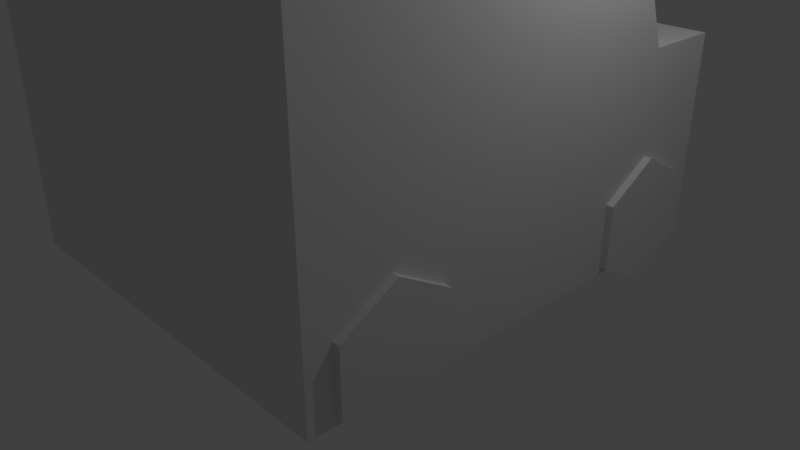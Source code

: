 # Source: swatvan.blend  (saved by Blender 2.77.0; exported with 4.5.12 LTS)
import bpy
from mathutils import Matrix  # noqa: F401  (used for matrix-valued properties, if any)

bpy.ops.wm.read_factory_settings(use_empty=True)
scene = bpy.context.scene
scene.name = 'Scene'

# ---- collections
col_collection_1 = bpy.data.collections.new('Collection 1'); scene.collection.children.link(col_collection_1)

# ---- materials (node trees are filled in below, after node groups)
mat_material_001 = bpy.data.materials.new('Material.001')
mat_material_001.alpha_threshold = 0.0
mat_material_001.use_transparent_shadow = False
mat_material_001.roughness = 0.5

# ---- material node trees

# ---- world
world_world = bpy.data.worlds.new('World'); scene.world = world_world
world_world.color = (0.05088, 0.05088, 0.05088)
world_world.use_sun_shadow = False
world_world.sun_shadow_jitter_overblur = 0.0
world_world.cycles.sampling_method = 'MANUAL'

# ---- cameras
cam_camera = bpy.data.cameras.new('Camera')
cam_camera.clip_end = 100.0
cam_camera.lens = 35.0
cam_camera.sensor_width = 32.0
cam_camera.sensor_height = 18.0
cam_camera.ortho_scale = 7.314
cam_camera.dof.focus_distance = 0.0
cam_camera.dof.aperture_fstop = 128.0

# ---- lights
light_lamp = bpy.data.lights.new('Lamp', 'POINT')
light_lamp.transmission_factor = 0.0
light_lamp.cutoff_distance = 30.0
light_lamp.energy = 100.0
light_lamp.shadow_buffer_clip_start = 1.001
light_lamp.shadow_soft_size = 0.1
light_lamp.shadow_maximum_resolution = 0.006
light_lamp.use_absolute_resolution = True

# ---- meshes
me_cylinder = bpy.data.meshes.new('Cylinder')
me_cylinder.from_pydata([(-2.499, 5.295, -5.589), (-2.499, 5.295, -3.589), (-1.632, 4.795, -5.589), (-1.632, 4.795, -3.589), (-1.632, 3.795, -5.589), (-1.632, 3.795, -3.589), (-2.497, 3.295, -5.589), (-2.497, 3.295, -3.589), (-3.364, 3.794, -5.589), (-3.364, 3.794, -3.589), (-3.364, 4.794, -5.589), (-3.364, 4.794, -3.589), (-2.499, 5.295, -1.0), (-2.499, 5.295, 1.0), (-1.632, 4.795, -1.0), (-1.632, 4.795, 1.0), (-1.632, 3.795, -1.0), (-1.632, 3.795, 1.0), (-2.497, 3.295, -1.0), (-2.497, 3.295, 1.0), (-3.364, 3.794, -1.0), (-3.364, 3.794, 1.0), (-3.364, 4.794, -1.0), (-3.364, 4.794, 1.0), (0.0, 1.0, -1.0), (0.0, 1.0, 1.0), (0.866, 0.5, -1.0), (0.866, 0.5, 1.0), (0.866, -0.5, -1.0), (0.866, -0.5, 1.0), (-8.742e-08, -1.0, -1.0), (-8.742e-08, -1.0, 1.0), (-0.866, -0.5, -1.0), (-0.866, -0.5, 1.0), (-0.866, 0.5, -1.0), (-0.866, 0.5, 1.0), (1.464e-06, 1.0, -5.589), (1.457e-06, 1.0, -3.589), (0.866, 0.5, -5.589), (0.866, 0.5, -3.589), (0.866, -0.5, -5.589), (0.866, -0.5, -3.589), (1.317e-06, -1.0, -5.589), (1.31e-06, -1.0, -3.589), (-0.866, -0.5, -5.589), (-0.866, -0.5, -3.589), (-0.866, 0.5, -5.589), (-0.866, 0.5, -3.589), (0.09439, -1.416, 0.9385), (5.64, 1.809, 0.9385), (-3.655, 5.029, 0.9385), (-0.8756, 6.645, 0.9385), (0.09439, -1.416, -5.477), (5.64, 1.809, -5.477), (-3.655, 5.029, -5.477), (-0.8756, 6.645, -5.477), (3.132, 6.122, 0.9385), (-2.414, 2.896, 0.9385), (3.132, 6.122, -5.477), (-2.414, 2.896, -5.477), (-0.2553, 5.579, 0.9385), (-3.034, 3.962, -5.477), (-3.034, 3.962, 0.9385), (-0.2553, 5.579, -5.477)], [], [(0, 1, 3, 2), (2, 3, 5, 4), (4, 5, 7, 6), (6, 7, 9, 8), (3, 1, 11, 9, 7, 5), (8, 9, 11, 10), (10, 11, 1, 0), (0, 2, 4, 6, 8, 10), (12, 13, 15, 14), (14, 15, 17, 16), (16, 17, 19, 18), (18, 19, 21, 20), (15, 13, 23, 21, 19, 17), (20, 21, 23, 22), (22, 23, 13, 12), (12, 14, 16, 18, 20, 22), (24, 25, 27, 26), (26, 27, 29, 28), (28, 29, 31, 30), (30, 31, 33, 32), (27, 25, 35, 33, 31, 29), (32, 33, 35, 34), (34, 35, 25, 24), (24, 26, 28, 30, 32, 34), (36, 37, 39, 38), (38, 39, 41, 40), (40, 41, 43, 42), (42, 43, 45, 44), (39, 37, 47, 45, 43, 41), (44, 45, 47, 46), (46, 47, 37, 36), (36, 38, 40, 42, 44, 46), (60, 51, 50, 62), (51, 55, 54, 50), (58, 53, 52, 59), (53, 49, 48, 52), (62, 50, 54, 61), (63, 55, 51, 60), (53, 58, 56, 49), (48, 57, 59, 52), (63, 58, 59, 61), (49, 56, 57, 48), (55, 63, 61, 54), (58, 63, 60, 56), (57, 62, 61, 59), (56, 60, 62, 57)])
_uv = me_cylinder.uv_layers.new(name='UVMap')
_uv.uv.foreach_set('vector', [0.4292, 0.7858, 0.4292, 0.6895, 0.4725, 0.6895, 0.4725, 0.7858, 0.4725, 0.7858, 0.4725, 0.6895, 0.5157, 0.6895, 0.5157, 0.7858, 0.1499, 0.8445, 0.1499, 0.9408, 0.09995, 0.9408, 0.09995, 0.8445, 0.9218, 0.7944, 0.9218, 0.8907, 0.8785, 0.8907, 0.8785, 0.7944, 0.6444, 0.7617, 0.6444, 0.7136, 0.6877, 0.6895, 0.7309, 0.7136, 0.7309, 0.7617, 0.6877, 0.7858, 0.8785, 0.7944, 0.8785, 0.8907, 0.8353, 0.8907, 0.8353, 0.7944, 0.3926, 0.9957, 0.3926, 0.8994, 0.4424, 0.8994, 0.4424, 0.9957, 0.3338, 0.8666, 0.3338, 0.8185, 0.377, 0.7944, 0.4202, 0.8185, 0.4202, 0.8666, 0.377, 0.8907, 0.3338, 0.7858, 0.3338, 0.6895, 0.377, 0.6895, 0.377, 0.7858, 0.377, 0.7858, 0.377, 0.6895, 0.4202, 0.6895, 0.4202, 0.7858, 0.2088, 0.8445, 0.2088, 0.9408, 0.1589, 0.9408, 0.1589, 0.8445, 0.004493, 0.9408, 0.004493, 0.8445, 0.04774, 0.8445, 0.04774, 0.9408, 0.5679, 0.7858, 0.5247, 0.7617, 0.5247, 0.7136, 0.5679, 0.6895, 0.6111, 0.7136, 0.6111, 0.7617, 0.04774, 0.9408, 0.04774, 0.8445, 0.09096, 0.8445, 0.09096, 0.9408, 0.5012, 0.8994, 0.5012, 0.9957, 0.4514, 0.9957, 0.4514, 0.8994, 0.004493, 0.7637, 0.04773, 0.7396, 0.09096, 0.7637, 0.09096, 0.8118, 0.04773, 0.8359, 0.004493, 0.8118, 0.1954, 0.8359, 0.1954, 0.7396, 0.2387, 0.7396, 0.2387, 0.8359, 0.2387, 0.8359, 0.2387, 0.7396, 0.2819, 0.7396, 0.2819, 0.8359, 0.2677, 0.8445, 0.2677, 0.9408, 0.2178, 0.9408, 0.2178, 0.8445, 0.8263, 0.7944, 0.8263, 0.8907, 0.7831, 0.8907, 0.7831, 0.7944, 0.7831, 0.6895, 0.8263, 0.7136, 0.8263, 0.7617, 0.7831, 0.7858, 0.7399, 0.7617, 0.7399, 0.7136, 0.7831, 0.7944, 0.7831, 0.8907, 0.7399, 0.8907, 0.7399, 0.7944, 0.3338, 0.9957, 0.3338, 0.8994, 0.3836, 0.8994, 0.3836, 0.9957, 0.4724, 0.8907, 0.4292, 0.8666, 0.4292, 0.8185, 0.4724, 0.7944, 0.5157, 0.8185, 0.5157, 0.8666, 0.6111, 0.7944, 0.6111, 0.8907, 0.5679, 0.8907, 0.5679, 0.7944, 0.5679, 0.7944, 0.5679, 0.8907, 0.5247, 0.8907, 0.5247, 0.7944, 0.9807, 0.6895, 0.9807, 0.7858, 0.9308, 0.7858, 0.9308, 0.6895, 0.7309, 0.7944, 0.7309, 0.8907, 0.6876, 0.8907, 0.6876, 0.7944, 0.09995, 0.8118, 0.09995, 0.7637, 0.1432, 0.7396, 0.1864, 0.7637, 0.1864, 0.8118, 0.1432, 0.8359, 0.6876, 0.7944, 0.6876, 0.8907, 0.6444, 0.8907, 0.6444, 0.7944, 0.9308, 0.8907, 0.9308, 0.7944, 0.9806, 0.7944, 0.9806, 0.8907, 0.8353, 0.7136, 0.8786, 0.6895, 0.9218, 0.7136, 0.9218, 0.7617, 0.8786, 0.7858, 0.8353, 0.7617, 0.165, 0.3039, 0.165, 0.3633, 0.004493, 0.3633, 0.004493, 0.3039, 0.8353, 0.6808, 0.8353, 0.372, 0.9955, 0.372, 0.9955, 0.6808, 0.654, 0.1231, 0.654, 0.3633, 0.3338, 0.3633, 0.3338, 0.1231, 0.654, 0.372, 0.654, 0.6808, 0.3338, 0.6808, 0.3338, 0.372, 0.004493, 0.4314, 0.004493, 0.372, 0.3248, 0.372, 0.3248, 0.4314, 0.9211, 0.004333, 0.9827, 0.004333, 0.9827, 0.3132, 0.9211, 0.3132, 0.663, 0.004333, 0.9121, 0.004333, 0.9121, 0.3132, 0.663, 0.3132, 0.004493, 0.7309, 0.004493, 0.4907, 0.3248, 0.4907, 0.3248, 0.7309, 0.4942, 0.06373, 0.654, 0.1231, 0.3338, 0.1231, 0.3338, 0.06373, 0.3248, 0.004333, 0.3248, 0.2445, 0.004493, 0.2445, 0.004493, 0.004333, 0.4942, 0.004333, 0.4942, 0.06373, 0.3338, 0.06373, 0.3338, 0.004333, 0.8263, 0.6808, 0.663, 0.6808, 0.663, 0.372, 0.8263, 0.372, 0.004493, 0.4907, 0.004493, 0.4314, 0.3248, 0.4314, 0.3248, 0.4907, 0.3248, 0.2445, 0.165, 0.3039, 0.004493, 0.3039, 0.004493, 0.2445])
me_cylinder.materials.append(mat_material_001)
me_cylinder.use_remesh_preserve_volume = False
me_cylinder.use_remesh_preserve_attributes = False
me_cylinder.use_mirror_vertex_groups = False
me_cylinder.update()

# ---- objects
ob_cylinder_001 = bpy.data.objects.new('Cylinder.001', me_cylinder)
ob_lamp = bpy.data.objects.new('Lamp', light_lamp)
ob_camera = bpy.data.objects.new('Camera', cam_camera)

# ---- transforms, parenting, visibility, modifiers, constraints
ob_cylinder_001.location = (-1.82, -1.97, 0.7469)
ob_cylinder_001.rotation_euler = (1.571, -1.044, -1.571)
ob_cylinder_001.scale = (0.8021, 0.8021, 0.8021)
ob_cylinder_001.lineart.crease_threshold = 0.0
ob_lamp.location = (4.076, 1.005, 5.904)
ob_lamp.rotation_euler = (0.6503, 0.05522, 1.866)
ob_lamp.lock_rotations_4d = False
ob_lamp.empty_display_type = 'ARROWS'
ob_lamp.color = (0.0, 0.0, 0.0, 0.0)
ob_lamp.lineart.crease_threshold = 0.0
ob_camera.location = (7.481, -6.508, 5.344)
ob_camera.rotation_euler = (1.109, 0.0, 0.8149)
ob_camera.lock_rotations_4d = False
ob_camera.empty_display_type = 'ARROWS'
ob_camera.color = (0.0, 0.0, 0.0, 0.0)
ob_camera.display_type = 'WIRE'
ob_camera.lineart.crease_threshold = 0.0

# ---- collection membership
col_collection_1.objects.link(ob_cylinder_001)
col_collection_1.objects.link(ob_lamp)
col_collection_1.objects.link(ob_camera)

# ---- scene / render settings (as saved in the file)
scene.camera = ob_camera
scene.frame_start = 1; scene.frame_end = 250; scene.frame_set(3)
scene.render.engine = 'BLENDER_EEVEE_NEXT'
scene.render.resolution_percentage = 50
scene.render.dither_intensity = 0.0
scene.cycles.use_denoising = False
scene.cycles.samples = 128
scene.cycles.sampling_pattern = 'TABULATED_SOBOL'
scene.cycles.light_sampling_threshold = 0.0
scene.cycles.use_adaptive_sampling = False
scene.cycles.use_light_tree = False
scene.cycles.blur_glossy = 0.0
scene.cycles.sample_clamp_indirect = 0.0
scene.view_settings.view_transform = 'Standard'
bpy.context.view_layer.update()
